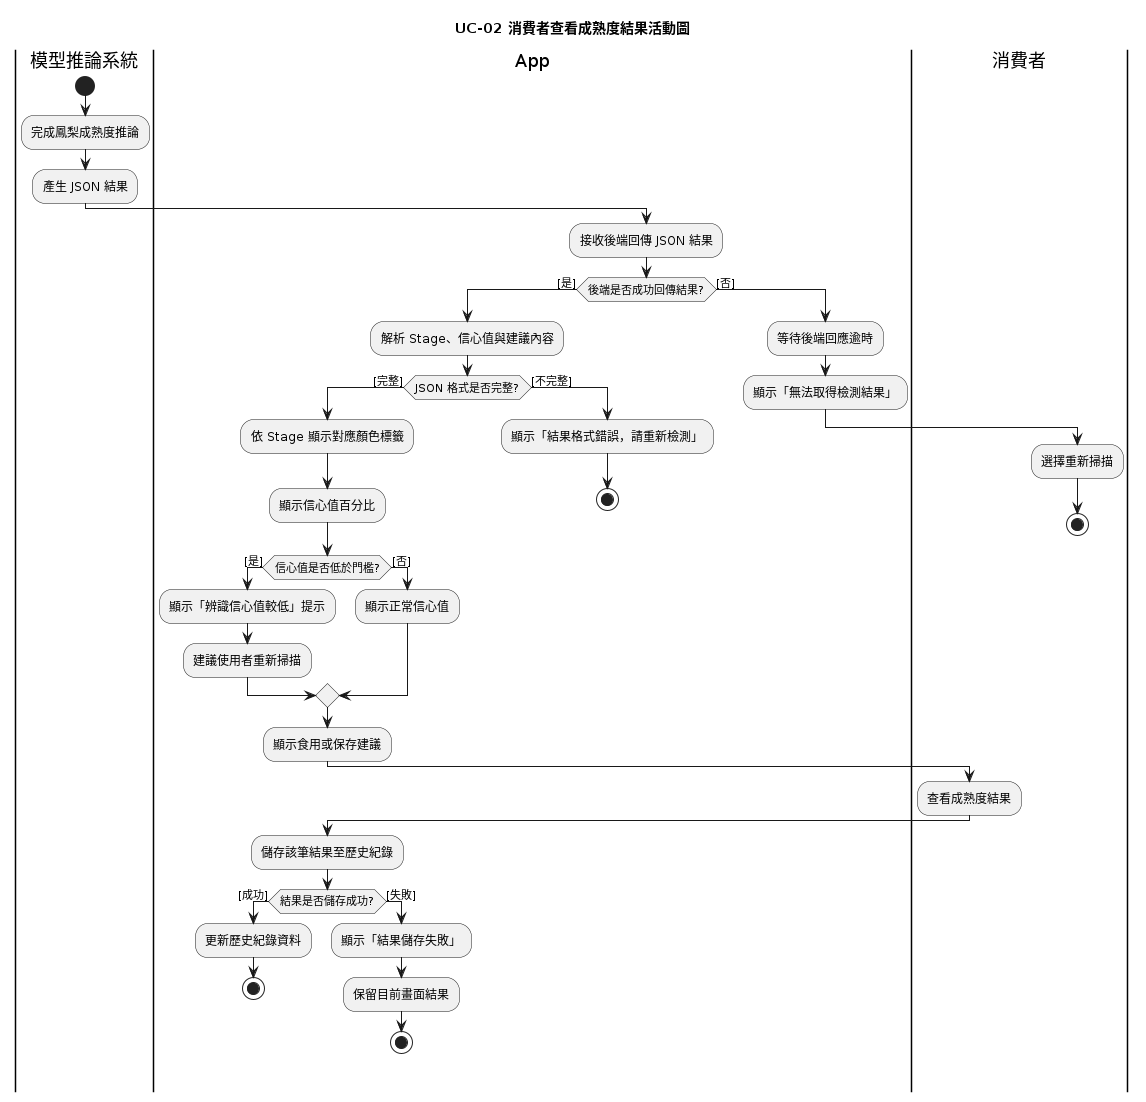

The diagram above was rendered by PlantUML. Its source (embedded in the PNG):
@startuml
title UC-02 消費者查看成熟度結果活動圖

|模型推論系統|
start
:完成鳳梨成熟度推論;
:產生 JSON 結果;

|App|
:接收後端回傳 JSON 結果;

if (後端是否成功回傳結果?) then ([是])
  :解析 Stage、信心值與建議內容;

  if (JSON 格式是否完整?) then ([完整])
    :依 Stage 顯示對應顏色標籤;
    :顯示信心值百分比;

    if (信心值是否低於門檻?) then ([是])
      :顯示「辨識信心值較低」提示;
      :建議使用者重新掃描;
    else ([否])
      :顯示正常信心值;
    endif

    :顯示食用或保存建議;

    |消費者|
    :查看成熟度結果;

    |App|
    :儲存該筆結果至歷史紀錄;

    if (結果是否儲存成功?) then ([成功])
      :更新歷史紀錄資料;
      stop
    else ([失敗])
      :顯示「結果儲存失敗」;
      :保留目前畫面結果;
      stop
    endif

  else ([不完整])
    :顯示「結果格式錯誤，請重新檢測」;
    stop
  endif

else ([否])
  :等待後端回應逾時;
  :顯示「無法取得檢測結果」;
  |消費者|
  :選擇重新掃描;
  stop
endif
@enduml